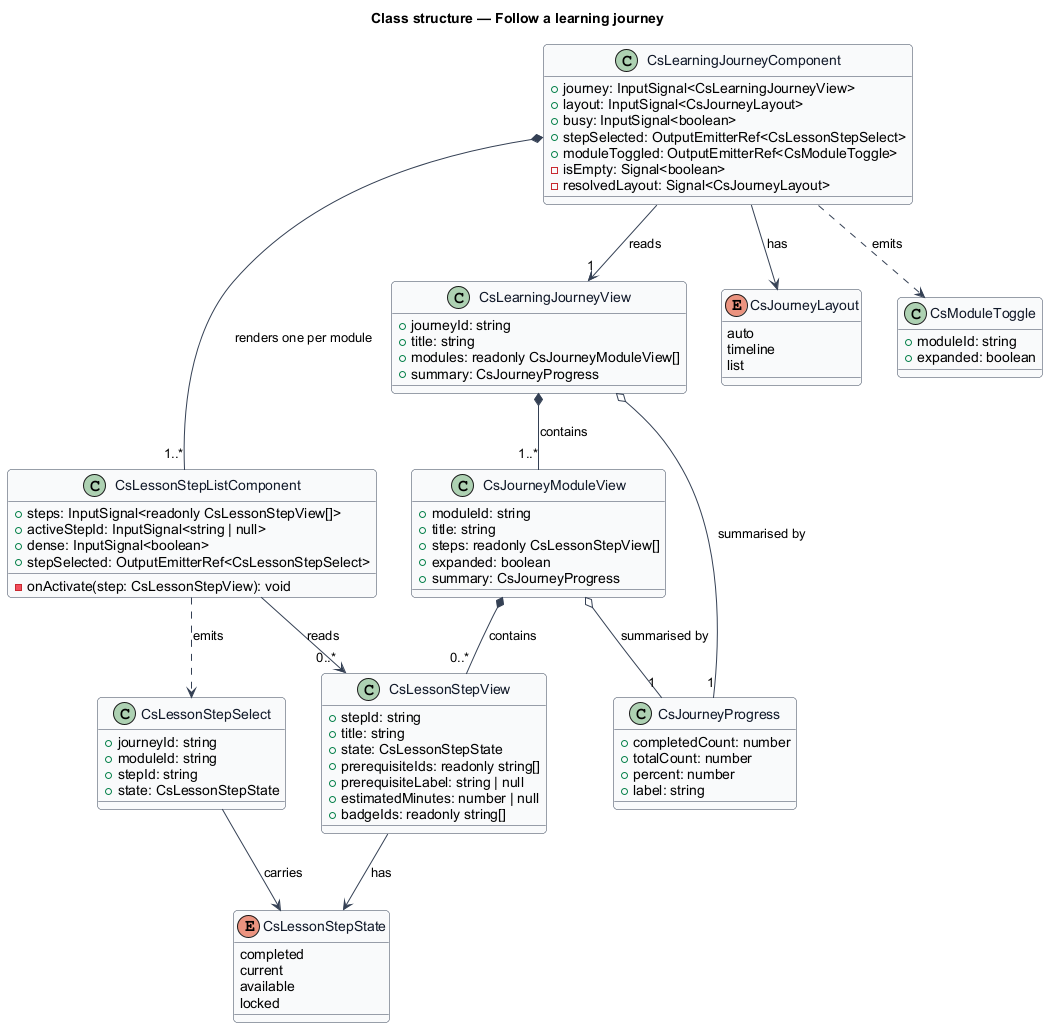

The diagram above was rendered by PlantUML. Its source (embedded in the PNG):
@startuml
' --- shared skin header ---
skinparam backgroundColor #FFFFFF
skinparam shadowing false
skinparam roundcorner 8
skinparam defaultFontName Arial
skinparam ArrowColor #344054
skinparam class {
  BorderColor #344054
  FontColor #101828
  BackgroundColor #F9FAFB
}
' --------------------------
title Class structure — Follow a learning journey

class CsLearningJourneyComponent {
  +journey: InputSignal<CsLearningJourneyView>
  +layout: InputSignal<CsJourneyLayout>
  +busy: InputSignal<boolean>
  +stepSelected: OutputEmitterRef<CsLessonStepSelect>
  +moduleToggled: OutputEmitterRef<CsModuleToggle>
  -isEmpty: Signal<boolean>
  -resolvedLayout: Signal<CsJourneyLayout>
}

class CsLessonStepListComponent {
  +steps: InputSignal<readonly CsLessonStepView[]>
  +activeStepId: InputSignal<string | null>
  +dense: InputSignal<boolean>
  +stepSelected: OutputEmitterRef<CsLessonStepSelect>
  -onActivate(step: CsLessonStepView): void
}

class CsLearningJourneyView {
  +journeyId: string
  +title: string
  +modules: readonly CsJourneyModuleView[]
  +summary: CsJourneyProgress
}

class CsJourneyModuleView {
  +moduleId: string
  +title: string
  +steps: readonly CsLessonStepView[]
  +expanded: boolean
  +summary: CsJourneyProgress
}

class CsLessonStepView {
  +stepId: string
  +title: string
  +state: CsLessonStepState
  +prerequisiteIds: readonly string[]
  +prerequisiteLabel: string | null
  +estimatedMinutes: number | null
  +badgeIds: readonly string[]
}

class CsJourneyProgress {
  +completedCount: number
  +totalCount: number
  +percent: number
  +label: string
}

enum CsLessonStepState {
  completed
  current
  available
  locked
}

enum CsJourneyLayout {
  auto
  timeline
  list
}

class CsLessonStepSelect {
  +journeyId: string
  +moduleId: string
  +stepId: string
  +state: CsLessonStepState
}

class CsModuleToggle {
  +moduleId: string
  +expanded: boolean
}

CsLearningJourneyComponent *-- "1..*" CsLessonStepListComponent : renders one per module
CsLearningJourneyComponent --> "1" CsLearningJourneyView : reads
CsLearningJourneyComponent ..> CsModuleToggle : emits
CsLearningJourneyComponent --> CsJourneyLayout : has
CsLearningJourneyView *-- "1..*" CsJourneyModuleView : contains
CsLearningJourneyView o-- "1" CsJourneyProgress : summarised by
CsJourneyModuleView *-- "0..*" CsLessonStepView : contains
CsJourneyModuleView o-- "1" CsJourneyProgress : summarised by
CsLessonStepView --> CsLessonStepState : has
CsLessonStepListComponent --> "0..*" CsLessonStepView : reads
CsLessonStepListComponent ..> CsLessonStepSelect : emits
CsLessonStepSelect --> CsLessonStepState : carries
@enduml